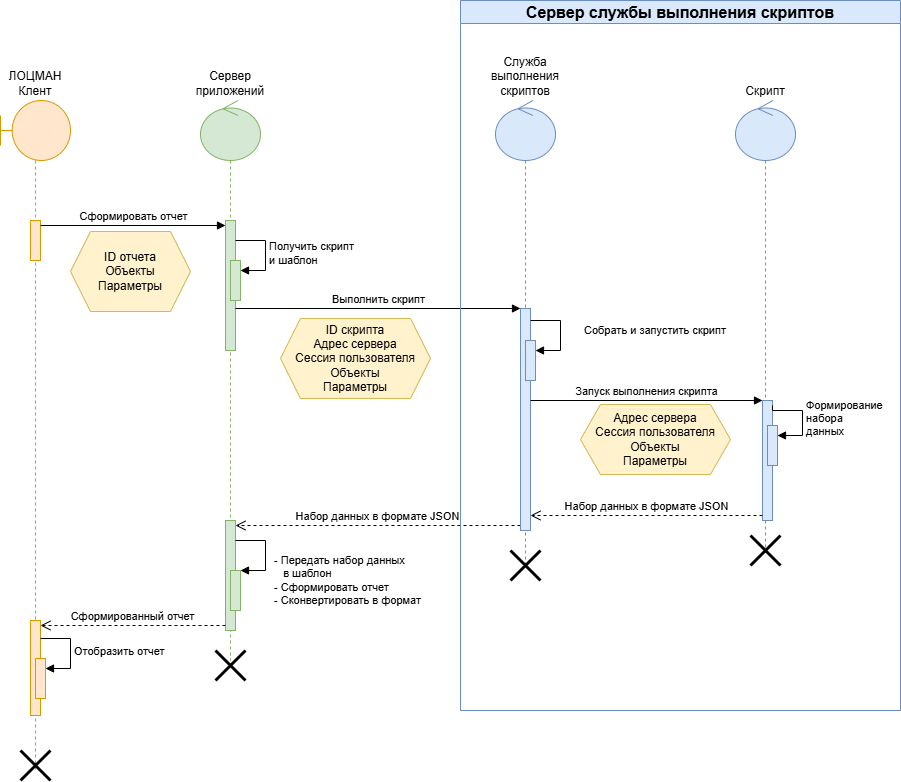

The diagram above was exported from draw.io. Its source (the exported page's mxGraphModel, read from the mxfile embedded in the PNG):
<mxGraphModel dx="1426" dy="2062" grid="1" gridSize="10" guides="1" tooltips="1" connect="1" arrows="1" fold="1" page="1" pageScale="1" pageWidth="827" pageHeight="1169" math="0" shadow="0">
  <root>
    <mxCell id="0" />
    <mxCell id="1" parent="0" />
    <mxCell id="0yZAB_mYiLFutp_5DE-u-7" parent="1" style="shape=umlLifeline;perimeter=lifelinePerimeter;whiteSpace=wrap;html=1;container=1;dropTarget=0;collapsible=0;recursiveResize=0;outlineConnect=0;portConstraint=eastwest;newEdgeStyle={&quot;curved&quot;:0,&quot;rounded&quot;:0};participant=umlBoundary;size=60;align=center;labelPosition=center;verticalLabelPosition=top;verticalAlign=bottom;fillColor=#ffe6cc;strokeColor=#d79b00;" value="ЛОЦМАН Клент" vertex="1">
      <mxGeometry height="670" width="70" x="120" y="60" as="geometry" />
    </mxCell>
    <mxCell id="0yZAB_mYiLFutp_5DE-u-8" parent="0yZAB_mYiLFutp_5DE-u-7" style="html=1;points=[[0,0,0,0,5],[0,1,0,0,-5],[1,0,0,0,5],[1,1,0,0,-5]];perimeter=orthogonalPerimeter;outlineConnect=0;targetShapes=umlLifeline;portConstraint=eastwest;newEdgeStyle={&quot;curved&quot;:0,&quot;rounded&quot;:0};fillColor=#ffe6cc;strokeColor=#d79b00;" value="" vertex="1">
      <mxGeometry height="40" width="10" x="30" y="120" as="geometry" />
    </mxCell>
    <mxCell id="0yZAB_mYiLFutp_5DE-u-31" parent="0yZAB_mYiLFutp_5DE-u-7" style="html=1;points=[[0,0,0,0,5],[0,1,0,0,-5],[1,0,0,0,5],[1,1,0,0,-5]];perimeter=orthogonalPerimeter;outlineConnect=0;targetShapes=umlLifeline;portConstraint=eastwest;newEdgeStyle={&quot;curved&quot;:0,&quot;rounded&quot;:0};fillColor=#ffe6cc;strokeColor=#d79b00;" value="" vertex="1">
      <mxGeometry height="95" width="10" x="30" y="520" as="geometry" />
    </mxCell>
    <mxCell id="0yZAB_mYiLFutp_5DE-u-35" parent="0yZAB_mYiLFutp_5DE-u-7" style="shape=umlDestroy;whiteSpace=wrap;html=1;strokeWidth=3;targetShapes=umlLifeline;" value="" vertex="1">
      <mxGeometry height="30" width="30" x="20" y="650" as="geometry" />
    </mxCell>
    <mxCell id="0yZAB_mYiLFutp_5DE-u-46" parent="0yZAB_mYiLFutp_5DE-u-7" style="html=1;points=[[0,0,0,0,5],[0,1,0,0,-5],[1,0,0,0,5],[1,1,0,0,-5]];perimeter=orthogonalPerimeter;outlineConnect=0;targetShapes=umlLifeline;portConstraint=eastwest;newEdgeStyle={&quot;curved&quot;:0,&quot;rounded&quot;:0};fillColor=#ffe6cc;strokeColor=#d79b00;" value="" vertex="1">
      <mxGeometry height="40" width="10" x="35" y="558" as="geometry" />
    </mxCell>
    <mxCell id="0yZAB_mYiLFutp_5DE-u-47" edge="1" parent="0yZAB_mYiLFutp_5DE-u-7" style="html=1;align=left;spacingLeft=2;endArrow=block;rounded=0;edgeStyle=orthogonalEdgeStyle;curved=0;rounded=0;" target="0yZAB_mYiLFutp_5DE-u-46" value="Отобразить отчет">
      <mxGeometry relative="1" as="geometry">
        <Array as="points">
          <mxPoint x="70" y="568" />
        </Array>
        <mxPoint x="40" y="538" as="sourcePoint" />
      </mxGeometry>
    </mxCell>
    <mxCell id="0yZAB_mYiLFutp_5DE-u-9" parent="1" style="shape=umlLifeline;perimeter=lifelinePerimeter;whiteSpace=wrap;html=1;container=1;dropTarget=0;collapsible=0;recursiveResize=0;outlineConnect=0;portConstraint=eastwest;newEdgeStyle={&quot;curved&quot;:0,&quot;rounded&quot;:0};participant=umlControl;size=60;labelPosition=center;verticalLabelPosition=top;align=center;verticalAlign=bottom;fillColor=#d5e8d4;strokeColor=#82b366;" value="Сервер приложений" vertex="1">
      <mxGeometry height="560" width="60" x="320" y="60" as="geometry" />
    </mxCell>
    <mxCell id="0yZAB_mYiLFutp_5DE-u-10" parent="0yZAB_mYiLFutp_5DE-u-9" style="html=1;points=[[0,0,0,0,5],[0,1,0,0,-5],[1,0,0,0,5],[1,1,0,0,-5]];perimeter=orthogonalPerimeter;outlineConnect=0;targetShapes=umlLifeline;portConstraint=eastwest;newEdgeStyle={&quot;curved&quot;:0,&quot;rounded&quot;:0};fillColor=#d5e8d4;strokeColor=#82b366;" value="" vertex="1">
      <mxGeometry height="130" width="10" x="25" y="120" as="geometry" />
    </mxCell>
    <mxCell id="0yZAB_mYiLFutp_5DE-u-17" parent="0yZAB_mYiLFutp_5DE-u-9" style="html=1;points=[[0,0,0,0,5],[0,1,0,0,-5],[1,0,0,0,5],[1,1,0,0,-5]];perimeter=orthogonalPerimeter;outlineConnect=0;targetShapes=umlLifeline;portConstraint=eastwest;newEdgeStyle={&quot;curved&quot;:0,&quot;rounded&quot;:0};fillColor=#d5e8d4;strokeColor=#82b366;" value="" vertex="1">
      <mxGeometry height="40" width="10" x="30" y="160" as="geometry" />
    </mxCell>
    <mxCell id="0yZAB_mYiLFutp_5DE-u-18" edge="1" parent="0yZAB_mYiLFutp_5DE-u-9" style="html=1;align=left;spacingLeft=2;endArrow=block;rounded=0;edgeStyle=orthogonalEdgeStyle;curved=0;rounded=0;" target="0yZAB_mYiLFutp_5DE-u-17" value="Получить скрипт&lt;br&gt;и шаблон">
      <mxGeometry relative="1" as="geometry">
        <Array as="points">
          <mxPoint x="65" y="170" />
        </Array>
        <mxPoint x="35" y="140" as="sourcePoint" />
      </mxGeometry>
    </mxCell>
    <mxCell id="0yZAB_mYiLFutp_5DE-u-27" parent="0yZAB_mYiLFutp_5DE-u-9" style="html=1;points=[[0,0,0,0,5],[0,1,0,0,-5],[1,0,0,0,5],[1,1,0,0,-5]];perimeter=orthogonalPerimeter;outlineConnect=0;targetShapes=umlLifeline;portConstraint=eastwest;newEdgeStyle={&quot;curved&quot;:0,&quot;rounded&quot;:0};fillColor=#d5e8d4;strokeColor=#82b366;" value="" vertex="1">
      <mxGeometry height="110" width="10" x="25" y="420" as="geometry" />
    </mxCell>
    <mxCell id="0yZAB_mYiLFutp_5DE-u-29" parent="0yZAB_mYiLFutp_5DE-u-9" style="html=1;points=[[0,0,0,0,5],[0,1,0,0,-5],[1,0,0,0,5],[1,1,0,0,-5]];perimeter=orthogonalPerimeter;outlineConnect=0;targetShapes=umlLifeline;portConstraint=eastwest;newEdgeStyle={&quot;curved&quot;:0,&quot;rounded&quot;:0};fillColor=#d5e8d4;strokeColor=#82b366;" value="" vertex="1">
      <mxGeometry height="40" width="10" x="30" y="470" as="geometry" />
    </mxCell>
    <mxCell id="0yZAB_mYiLFutp_5DE-u-30" edge="1" parent="0yZAB_mYiLFutp_5DE-u-9" style="html=1;align=left;spacingLeft=2;endArrow=block;rounded=0;edgeStyle=orthogonalEdgeStyle;curved=0;rounded=0;" target="0yZAB_mYiLFutp_5DE-u-29" value="- Передать набор данных &lt;br&gt;&amp;nbsp; &amp;nbsp;в шаблон&lt;br&gt;- Сформировать отчет&lt;br&gt;- Сконвертировать в формат">
      <mxGeometry relative="1" x="0.4118" y="11" as="geometry">
        <mxPoint x="5" y="-1" as="offset" />
        <Array as="points">
          <mxPoint x="65" y="470" />
        </Array>
        <mxPoint x="35" y="440" as="sourcePoint" />
      </mxGeometry>
    </mxCell>
    <mxCell id="0yZAB_mYiLFutp_5DE-u-13" edge="1" parent="1" source="0yZAB_mYiLFutp_5DE-u-8" style="html=1;verticalAlign=bottom;endArrow=block;curved=0;rounded=0;entryX=0;entryY=0;entryDx=0;entryDy=5;entryPerimeter=0;" target="0yZAB_mYiLFutp_5DE-u-10" value="Сформировать отчет">
      <mxGeometry relative="1" width="80" as="geometry">
        <mxPoint x="190" y="185" as="sourcePoint" />
        <mxPoint x="450" y="460" as="targetPoint" />
      </mxGeometry>
    </mxCell>
    <mxCell id="0yZAB_mYiLFutp_5DE-u-16" edge="1" parent="1" source="0yZAB_mYiLFutp_5DE-u-10" style="html=1;verticalAlign=bottom;endArrow=block;curved=0;rounded=0;" target="0yZAB_mYiLFutp_5DE-u-15" value="Выполнить скрипт">
      <mxGeometry relative="1" width="80" as="geometry">
        <mxPoint x="360" y="215" as="sourcePoint" />
        <mxPoint x="510" y="240" as="targetPoint" />
      </mxGeometry>
    </mxCell>
    <mxCell id="0yZAB_mYiLFutp_5DE-u-28" edge="1" parent="1" source="0yZAB_mYiLFutp_5DE-u-15" style="html=1;verticalAlign=bottom;endArrow=open;dashed=1;endSize=8;curved=0;rounded=0;entryX=1;entryY=0;entryDx=0;entryDy=5;entryPerimeter=0;" target="0yZAB_mYiLFutp_5DE-u-27" value="Набор данных в формате JSON">
      <mxGeometry relative="1" as="geometry">
        <mxPoint x="630" y="460" as="sourcePoint" />
        <mxPoint x="370" y="460" as="targetPoint" />
      </mxGeometry>
    </mxCell>
    <mxCell id="0yZAB_mYiLFutp_5DE-u-32" edge="1" parent="1" source="0yZAB_mYiLFutp_5DE-u-27" style="html=1;verticalAlign=bottom;endArrow=open;dashed=1;endSize=8;curved=0;rounded=0;entryX=1;entryY=0;entryDx=0;entryDy=5;entryPerimeter=0;" target="0yZAB_mYiLFutp_5DE-u-31" value="Сформированный отчет">
      <mxGeometry relative="1" as="geometry">
        <mxPoint x="340" y="550" as="sourcePoint" />
        <mxPoint x="170" y="550" as="targetPoint" />
      </mxGeometry>
    </mxCell>
    <mxCell id="0yZAB_mYiLFutp_5DE-u-42" parent="1" style="swimlane;whiteSpace=wrap;html=1;fontSize=16;fillColor=#dae8fc;strokeColor=#6c8ebf;" value="Сервер службы выполнения скриптов" vertex="1">
      <mxGeometry height="710" width="440" x="580" y="-40" as="geometry" />
    </mxCell>
    <mxCell id="0yZAB_mYiLFutp_5DE-u-14" parent="0yZAB_mYiLFutp_5DE-u-42" style="shape=umlLifeline;perimeter=lifelinePerimeter;whiteSpace=wrap;html=1;container=1;dropTarget=0;collapsible=0;recursiveResize=0;outlineConnect=0;portConstraint=eastwest;newEdgeStyle={&quot;curved&quot;:0,&quot;rounded&quot;:0};participant=umlControl;size=60;labelPosition=center;verticalLabelPosition=top;align=center;verticalAlign=bottom;fillColor=#dae8fc;strokeColor=#6c8ebf;" value="Служба выполнения скриптов" vertex="1">
      <mxGeometry height="465" width="60" x="35" y="100" as="geometry" />
    </mxCell>
    <mxCell id="0yZAB_mYiLFutp_5DE-u-15" parent="0yZAB_mYiLFutp_5DE-u-14" style="html=1;points=[[0,0,0,0,5],[0,1,0,0,-5],[1,0,0,0,5],[1,1,0,0,-5]];perimeter=orthogonalPerimeter;outlineConnect=0;targetShapes=umlLifeline;portConstraint=eastwest;newEdgeStyle={&quot;curved&quot;:0,&quot;rounded&quot;:0};fillColor=#dae8fc;strokeColor=#6c8ebf;" value="" vertex="1">
      <mxGeometry height="222" width="10" x="25" y="208" as="geometry" />
    </mxCell>
    <mxCell id="0yZAB_mYiLFutp_5DE-u-19" parent="0yZAB_mYiLFutp_5DE-u-14" style="html=1;points=[[0,0,0,0,5],[0,1,0,0,-5],[1,0,0,0,5],[1,1,0,0,-5]];perimeter=orthogonalPerimeter;outlineConnect=0;targetShapes=umlLifeline;portConstraint=eastwest;newEdgeStyle={&quot;curved&quot;:0,&quot;rounded&quot;:0};fillColor=#dae8fc;strokeColor=#6c8ebf;" value="" vertex="1">
      <mxGeometry height="40" width="10" x="30" y="240" as="geometry" />
    </mxCell>
    <mxCell id="0yZAB_mYiLFutp_5DE-u-20" edge="1" parent="0yZAB_mYiLFutp_5DE-u-14" style="html=1;align=left;spacingLeft=2;endArrow=block;rounded=0;edgeStyle=orthogonalEdgeStyle;curved=0;rounded=0;" target="0yZAB_mYiLFutp_5DE-u-19" value="Собрать и запустить скрипт">
      <mxGeometry relative="1" x="-0.0588" y="20" as="geometry">
        <mxPoint as="offset" />
        <Array as="points">
          <mxPoint x="65" y="250" />
        </Array>
        <mxPoint x="35" y="220" as="sourcePoint" />
      </mxGeometry>
    </mxCell>
    <mxCell id="0yZAB_mYiLFutp_5DE-u-38" parent="0yZAB_mYiLFutp_5DE-u-14" style="shape=umlDestroy;whiteSpace=wrap;html=1;strokeWidth=3;targetShapes=umlLifeline;" value="" vertex="1">
      <mxGeometry height="30" width="30" x="15" y="450" as="geometry" />
    </mxCell>
    <mxCell id="0yZAB_mYiLFutp_5DE-u-21" parent="0yZAB_mYiLFutp_5DE-u-42" style="shape=umlLifeline;perimeter=lifelinePerimeter;whiteSpace=wrap;html=1;container=1;dropTarget=0;collapsible=0;recursiveResize=0;outlineConnect=0;portConstraint=eastwest;newEdgeStyle={&quot;curved&quot;:0,&quot;rounded&quot;:0};participant=umlControl;size=60;labelPosition=center;verticalLabelPosition=top;align=center;verticalAlign=bottom;fillColor=#dae8fc;strokeColor=#6c8ebf;" value="Скрипт" vertex="1">
      <mxGeometry height="450" width="60" x="275" y="100" as="geometry" />
    </mxCell>
    <mxCell id="0yZAB_mYiLFutp_5DE-u-22" parent="0yZAB_mYiLFutp_5DE-u-21" style="html=1;points=[[0,0,0,0,5],[0,1,0,0,-5],[1,0,0,0,5],[1,1,0,0,-5]];perimeter=orthogonalPerimeter;outlineConnect=0;targetShapes=umlLifeline;portConstraint=eastwest;newEdgeStyle={&quot;curved&quot;:0,&quot;rounded&quot;:0};fillColor=#dae8fc;strokeColor=#6c8ebf;" value="" vertex="1">
      <mxGeometry height="120" width="10" x="27" y="300" as="geometry" />
    </mxCell>
    <mxCell id="0yZAB_mYiLFutp_5DE-u-39" parent="0yZAB_mYiLFutp_5DE-u-21" style="html=1;points=[[0,0,0,0,5],[0,1,0,0,-5],[1,0,0,0,5],[1,1,0,0,-5]];perimeter=orthogonalPerimeter;outlineConnect=0;targetShapes=umlLifeline;portConstraint=eastwest;newEdgeStyle={&quot;curved&quot;:0,&quot;rounded&quot;:0};fillColor=#dae8fc;strokeColor=#6c8ebf;" value="" vertex="1">
      <mxGeometry height="40" width="10" x="32" y="325" as="geometry" />
    </mxCell>
    <mxCell id="0yZAB_mYiLFutp_5DE-u-40" edge="1" parent="0yZAB_mYiLFutp_5DE-u-21" style="html=1;align=left;spacingLeft=2;endArrow=block;rounded=0;edgeStyle=orthogonalEdgeStyle;curved=0;rounded=0;" target="0yZAB_mYiLFutp_5DE-u-39" value="Формирование&amp;nbsp;&lt;br&gt;набора&amp;nbsp;&lt;br&gt;данных">
      <mxGeometry relative="1" as="geometry">
        <Array as="points">
          <mxPoint x="37" y="310" />
          <mxPoint x="67" y="310" />
          <mxPoint x="67" y="335" />
        </Array>
        <mxPoint x="37" y="305" as="sourcePoint" />
      </mxGeometry>
    </mxCell>
    <mxCell id="0yZAB_mYiLFutp_5DE-u-26" edge="1" parent="0yZAB_mYiLFutp_5DE-u-42" source="0yZAB_mYiLFutp_5DE-u-22" style="html=1;verticalAlign=bottom;endArrow=open;dashed=1;endSize=8;curved=0;rounded=0;exitX=0;exitY=1;exitDx=0;exitDy=-5;exitPerimeter=0;" target="0yZAB_mYiLFutp_5DE-u-15" value="Набор данных в формате JSON">
      <mxGeometry relative="1" as="geometry">
        <mxPoint x="264.5" y="420" as="sourcePoint" />
        <mxPoint x="50" y="420" as="targetPoint" />
      </mxGeometry>
    </mxCell>
    <mxCell id="0yZAB_mYiLFutp_5DE-u-25" edge="1" parent="0yZAB_mYiLFutp_5DE-u-42" style="html=1;verticalAlign=bottom;endArrow=block;curved=0;rounded=0;" value="Запуск выполнения скрипта">
      <mxGeometry relative="1" width="80" as="geometry">
        <mxPoint x="70" y="400" as="sourcePoint" />
        <mxPoint x="302" y="400" as="targetPoint" />
      </mxGeometry>
    </mxCell>
    <mxCell id="0yZAB_mYiLFutp_5DE-u-45" parent="0yZAB_mYiLFutp_5DE-u-42" style="shape=hexagon;perimeter=hexagonPerimeter2;whiteSpace=wrap;html=1;fixedSize=1;fillColor=#fff2cc;strokeColor=#d6b656;" value="Адрес сервера&lt;div&gt;Сессия пользователя&lt;br&gt;&lt;div&gt;Объекты&lt;br&gt;&lt;div&gt;Параметры&lt;/div&gt;&lt;/div&gt;&lt;/div&gt;" vertex="1">
      <mxGeometry height="70" width="150" x="120" y="404" as="geometry" />
    </mxCell>
    <mxCell id="0yZAB_mYiLFutp_5DE-u-41" parent="0yZAB_mYiLFutp_5DE-u-42" style="shape=umlDestroy;whiteSpace=wrap;html=1;strokeWidth=3;targetShapes=umlLifeline;" value="" vertex="1">
      <mxGeometry height="30" width="30" x="290" y="535" as="geometry" />
    </mxCell>
    <mxCell id="0yZAB_mYiLFutp_5DE-u-43" parent="1" style="shape=hexagon;perimeter=hexagonPerimeter2;whiteSpace=wrap;html=1;fixedSize=1;fillColor=#fff2cc;strokeColor=#d6b656;" value="ID отчета&lt;br&gt;Объекты&lt;br&gt;&lt;div&gt;Параметры&lt;/div&gt;" vertex="1">
      <mxGeometry height="80" width="120" x="190" y="191" as="geometry" />
    </mxCell>
    <mxCell id="0yZAB_mYiLFutp_5DE-u-44" parent="1" style="shape=hexagon;perimeter=hexagonPerimeter2;whiteSpace=wrap;html=1;fixedSize=1;fillColor=#fff2cc;strokeColor=#d6b656;" value="ID скрипта&lt;br&gt;Адрес сервера&lt;div&gt;Сессия пользователя&lt;br&gt;&lt;div&gt;Объекты&lt;br&gt;&lt;div&gt;Параметры&lt;/div&gt;&lt;/div&gt;&lt;/div&gt;" vertex="1">
      <mxGeometry height="80" width="150" x="400" y="278" as="geometry" />
    </mxCell>
    <mxCell id="0yZAB_mYiLFutp_5DE-u-36" parent="1" style="shape=umlDestroy;whiteSpace=wrap;html=1;strokeWidth=3;targetShapes=umlLifeline;" value="" vertex="1">
      <mxGeometry height="30" width="30" x="335" y="610" as="geometry" />
    </mxCell>
  </root>
</mxGraphModel>